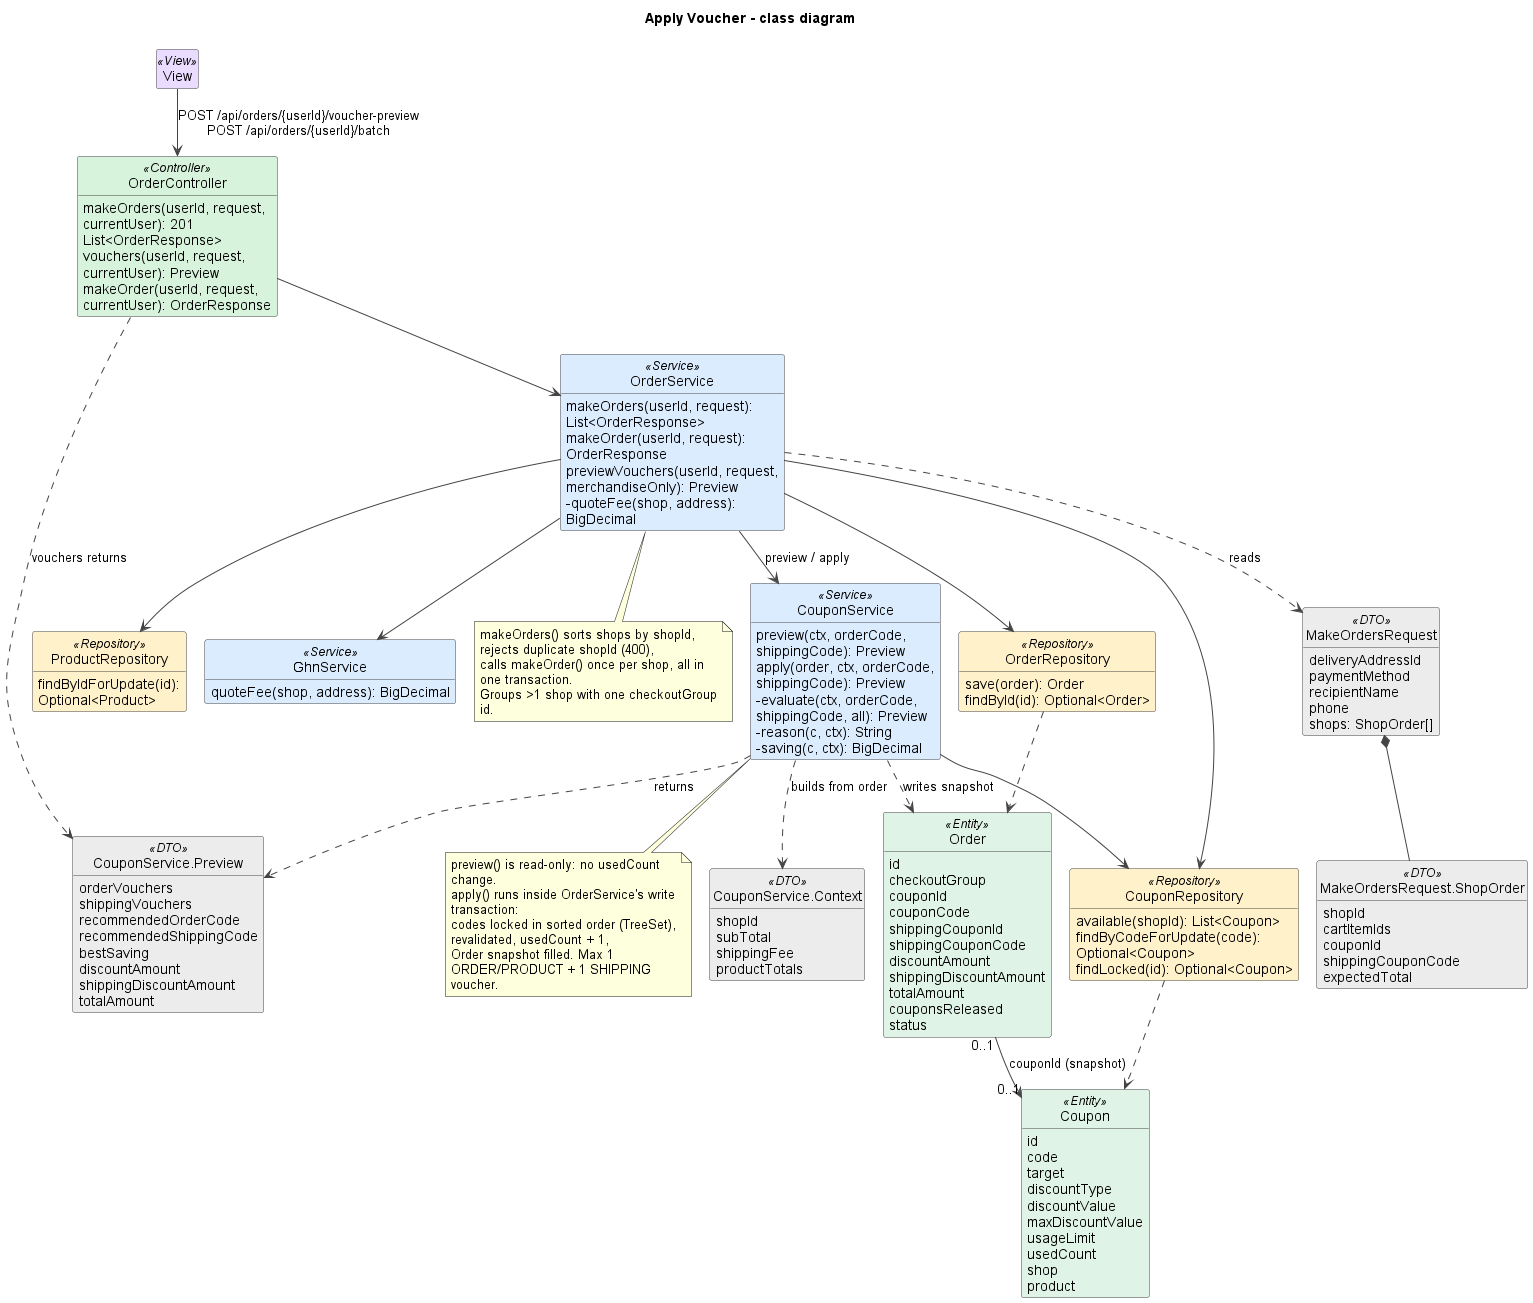

The diagram above was rendered by PlantUML. Its source (embedded in the PNG):
@startuml
!pragma layout smetana
title Apply Voucher - class diagram
skinparam shadowing false
skinparam defaultFontName Arial
skinparam wrapWidth 240
skinparam ArrowColor #444444
skinparam classAttributeIconSize 0
skinparam nodesep 45
skinparam ranksep 50
skinparam class {
  BackgroundColor #FFFFFF
  BorderColor #444444
  BackgroundColor<<View>> #EADCFF
  BackgroundColor<<Controller>> #D8F3DC
  BackgroundColor<<Service>> #DCECFF
  BackgroundColor<<Repository>> #FFF1C9
  BackgroundColor<<Entity>> #E0F3E7
  BackgroundColor<<External>> #FFE0E0
  BackgroundColor<<DTO>> #ECECEC
}
hide empty members
hide circle

class View <<View>>

class OrderController <<Controller>> {
  makeOrders(userId, request, currentUser): 201 List<OrderResponse>
  vouchers(userId, request, currentUser): Preview
  makeOrder(userId, request, currentUser): OrderResponse
}
class OrderService <<Service>> {
  makeOrders(userId, request): List<OrderResponse>
  makeOrder(userId, request): OrderResponse
  previewVouchers(userId, request, merchandiseOnly): Preview
  -quoteFee(shop, address): BigDecimal
}
class CouponService <<Service>> {
  preview(ctx, orderCode, shippingCode): Preview
  apply(order, ctx, orderCode, shippingCode): Preview
  -evaluate(ctx, orderCode, shippingCode, all): Preview
  -reason(c, ctx): String
  -saving(c, ctx): BigDecimal
}
class "CouponService.Context" as Context <<DTO>> {
  shopId
  subTotal
  shippingFee
  productTotals
}
class "CouponService.Preview" as Preview <<DTO>> {
  orderVouchers
  shippingVouchers
  recommendedOrderCode
  recommendedShippingCode
  bestSaving
  discountAmount
  shippingDiscountAmount
  totalAmount
}
class MakeOrdersRequest <<DTO>> {
  deliveryAddressId
  paymentMethod
  recipientName
  phone
  shops: ShopOrder[]
}
class "MakeOrdersRequest.ShopOrder" as ShopOrder <<DTO>> {
  shopId
  cartItemIds
  couponId
  shippingCouponCode
  expectedTotal
}
class OrderRepository <<Repository>> {
  save(order): Order
  findById(id): Optional<Order>
}
class CouponRepository <<Repository>> {
  available(shopId): List<Coupon>
  findByCodeForUpdate(code): Optional<Coupon>
  findLocked(id): Optional<Coupon>
}
class ProductRepository <<Repository>> {
  findByIdForUpdate(id): Optional<Product>
}
class GhnService <<Service>> {
  quoteFee(shop, address): BigDecimal
}
class Order <<Entity>> {
  id
  checkoutGroup
  couponId
  couponCode
  shippingCouponId
  shippingCouponCode
  discountAmount
  shippingDiscountAmount
  totalAmount
  couponsReleased
  status
}
class Coupon <<Entity>> {
  id
  code
  target
  discountType
  discountValue
  maxDiscountValue
  usageLimit
  usedCount
  shop
  product
}

View --> OrderController : POST /api/orders/{userId}/voucher-preview\nPOST /api/orders/{userId}/batch
OrderController --> OrderService
OrderController ..> Preview : vouchers returns
OrderService ..> MakeOrdersRequest : reads
MakeOrdersRequest *-- ShopOrder
OrderService --> CouponService : preview / apply
OrderService --> OrderRepository
OrderService --> CouponRepository
OrderService --> ProductRepository
OrderService --> GhnService
CouponService ..> Context : builds from order
CouponService ..> Preview : returns
CouponService --> CouponRepository
CouponService ..> Order : writes snapshot
CouponRepository ..> Coupon
OrderRepository ..> Order
Order "0..1" --> "0..1" Coupon : couponId (snapshot)

note bottom of CouponService
  preview() is read-only: no usedCount change.
  apply() runs inside OrderService's write transaction:
  codes locked in sorted order (TreeSet), revalidated, usedCount + 1,
  Order snapshot filled. Max 1 ORDER/PRODUCT + 1 SHIPPING voucher.
end note

note bottom of OrderService
  makeOrders() sorts shops by shopId, rejects duplicate shopId (400),
  calls makeOrder() once per shop, all in one transaction.
  Groups >1 shop with one checkoutGroup id.
end note

@enduml